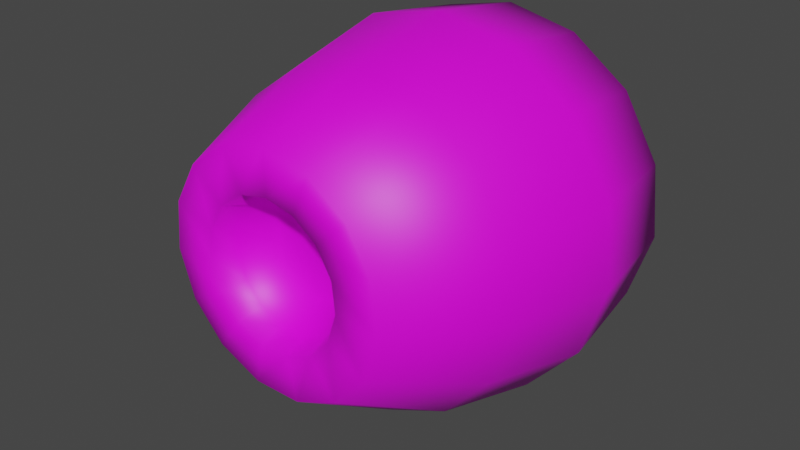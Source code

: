 # Source: anemone1.blend  (saved by Blender 2.80.75; exported with 4.5.12 LTS)
import bpy
from mathutils import Matrix  # noqa: F401  (used for matrix-valued properties, if any)

bpy.ops.wm.read_factory_settings(use_empty=True)
scene = bpy.context.scene
scene.name = 'Scene'

# ---- collections
col_collection = bpy.data.collections.new('Collection'); scene.collection.children.link(col_collection)

# ---- images (referenced by path relative to the original .blend; pixels are not part of the script)
import os
ASSET_DIR = os.environ.get("B2B_ASSET_DIR", "")  # directory of the original .blend (textures are referenced by path, not embedded)
HERE = os.path.dirname(os.path.abspath(__file__))  # packed textures are extracted next to this script under _unpacked/

def load_image(name, relpath, width, height, colorspace="sRGB"):
    """Load a texture the original file referenced (path relative to the .blend, or extracted next to this script)."""
    p = next((c for c in (os.path.join(HERE, relpath), os.path.join(ASSET_DIR, relpath)) if relpath and os.path.exists(c)), "")
    if p:
        img = bpy.data.images.load(p, check_existing=True)
        img.name = name
    else:  # same state as the original file: an image datablock whose file is absent (Cycles renders it pink)
        img = bpy.data.images.new(name, width, height)
        img.source = "FILE"
        img.filepath = "//" + (relpath or name)
    img.colorspace_settings.name = colorspace
    return img
img_frilled_jpg = load_image('frilled.jpg', 'frilled.jpg', 1024, 1024, 'sRGB')

# ---- materials (node trees are filled in below, after node groups)
mat_material_001 = bpy.data.materials.new('Material.001')
mat_material_001.use_transparent_shadow = False

# ---- material node trees
mat_material_001.use_nodes = True; mat_material_001.node_tree.nodes.clear()
_N = mat_material_001.node_tree.nodes; _L = mat_material_001.node_tree.links
n0 = _N.new('ShaderNodeOutputMaterial'); n0.name = 'Material Output'; n0.location = (300, 300)
n1 = _N.new('ShaderNodeBsdfPrincipled'); n1.name = 'Principled BSDF'; n1.location = (10, 300)
n1.distribution = 'GGX'
n1.subsurface_method = 'BURLEY'
n1.inputs[3].default_value = 1.45
n1.inputs[27].default_value = (0.0, 0.0, 0.0, 1.0)
n1.inputs[28].default_value = 1.0
n2 = _N.new('ShaderNodeTexImage'); n2.name = 'Image Texture'; n2.location = (-379, 211)
n2.image = img_frilled_jpg
_L.new(n1.outputs[0], n0.inputs[0])
_L.new(n2.outputs[0], n1.inputs[0])
n0.is_active_output = True

# ---- world
world_world = bpy.data.worlds.new('World'); scene.world = world_world
world_world.use_nodes = True; world_world.node_tree.nodes.clear()
_N = world_world.node_tree.nodes; _L = world_world.node_tree.links
n0 = _N.new('ShaderNodeOutputWorld'); n0.name = 'World Output'; n0.location = (300, 300)
n1 = _N.new('ShaderNodeBackground'); n1.name = 'Background'; n1.location = (10, 300)
n1.inputs[0].default_value = (0.05088, 0.05088, 0.05088, 1.0)
_L.new(n1.outputs[0], n0.inputs[0])
n0.is_active_output = True
world_world.color = (0.05088, 0.05088, 0.05088)
world_world.use_sun_shadow = False
world_world.sun_shadow_jitter_overblur = 0.0

# ---- meshes
me_cylinder = bpy.data.meshes.new('Cylinder')
me_cylinder.from_pydata([(5.622e-10, 1.067, -1.0), (-1.327e-07, 0.3522, 0.7035), (0.434, 0.9748, -1.0), (0.09693, 0.3316, 0.7035), (0.793, 0.714, -1.0), (0.1771, 0.2734, 0.7035), (1.015, 0.3297, -1.0), (0.2266, 0.1876, 0.7035), (1.061, -0.1115, -1.0), (0.237, 0.08902, 0.7035), (0.9241, -0.5335, -1.0), (0.2064, -0.005223, 0.7035), (0.6272, -0.8632, -1.0), (0.1401, -0.07886, 0.7035), (0.2218, -1.044, -1.0), (0.04955, -0.1192, 0.7035), (-0.2218, -1.044, -1.0), (-0.04955, -0.1192, 0.7035), (-0.6272, -0.8632, -1.0), (-0.1401, -0.07886, 0.7035), (-0.9241, -0.5335, -1.0), (-0.2064, -0.005223, 0.7035), (-1.061, -0.1115, -1.0), (-0.237, 0.08902, 0.7035), (-1.015, 0.3297, -1.0), (-0.2266, 0.1876, 0.7035), (-0.793, 0.714, -1.0), (-0.1771, 0.2734, 0.7035), (-0.434, 0.9748, -1.0), (-0.09693, 0.3316, 0.7035), (1.37e-09, 1.163, -0.3333), (8.922e-11, 1.034, 0.3333), (0.4111, 0.9462, 0.3333), (0.4732, 1.063, -0.3333), (0.7511, 0.6992, 0.3333), (0.8645, 0.7784, -0.3333), (0.9612, 0.3352, 0.3333), (1.106, 0.3595, -0.3333), (1.005, -0.0827, 0.3333), (1.157, -0.1216, -0.3333), (0.8752, -0.4824, 0.3333), (1.007, -0.5817, -0.3333), (0.594, -0.7947, 0.3333), (0.6838, -0.9412, -0.3333), (0.2101, -0.9656, 0.3333), (0.2419, -1.138, -0.3333), (-0.2101, -0.9656, 0.3333), (-0.2419, -1.138, -0.3333), (-0.594, -0.7947, 0.3333), (-0.6838, -0.9412, -0.3333), (-0.8752, -0.4824, 0.3333), (-1.007, -0.5817, -0.3333), (-1.005, -0.0827, 0.3333), (-1.157, -0.1216, -0.3333), (-0.9612, 0.3352, 0.3333), (-1.106, 0.3595, -0.3333), (-0.7511, 0.6992, 0.3333), (-0.8645, 0.7784, -0.3333), (-0.4111, 0.9462, 0.3333), (-0.4732, 1.063, -0.3333), (0.2833, 0.7501, 1.0), (-2.546e-09, 0.8103, 1.0), (0.5175, 0.5799, 1.0), (0.6623, 0.3291, 1.0), (0.6926, 0.04114, 1.0), (0.6031, -0.2343, 1.0), (0.4093, -0.4495, 1.0), (0.1448, -0.5673, 1.0), (-0.1448, -0.5673, 1.0), (-0.4093, -0.4495, 1.0), (-0.6031, -0.2343, 1.0), (-0.6926, 0.04114, 1.0), (-0.6623, 0.3291, 1.0), (-0.5175, 0.5799, 1.0), (-0.2833, 0.7501, 1.0), (0.1774, 0.5123, 0.9995), (-4.516e-08, 0.55, 0.9995), (0.3241, 0.4057, 0.9995), (0.4147, 0.2487, 0.9995), (0.4337, 0.06835, 0.9995), (0.3776, -0.1041, 0.9995), (0.2563, -0.2388, 0.9995), (0.09066, -0.3126, 0.9995), (-0.09066, -0.3126, 0.9995), (-0.2563, -0.2388, 0.9995), (-0.3776, -0.1041, 0.9995), (-0.4337, 0.06835, 0.9995), (-0.4147, 0.2487, 0.9995), (-0.3241, 0.4057, 0.9995), (-0.1774, 0.5123, 0.9995), (0.1573, 0.4672, 0.8629), (-8.524e-08, 0.5007, 0.8629), (0.2874, 0.3727, 0.8629), (0.3678, 0.2334, 0.8629), (0.3846, 0.07351, 0.8629), (0.3349, -0.07943, 0.8629), (0.2273, -0.1989, 0.8629), (0.08041, -0.2643, 0.8629), (-0.08041, -0.2643, 0.8629), (-0.2273, -0.1989, 0.8629), (-0.3349, -0.07943, 0.8629), (-0.3846, 0.07351, 0.8629), (-0.3678, 0.2334, 0.8629), (-0.2874, 0.3727, 0.8629), (-0.1573, 0.4672, 0.8629)], [], [(31, 61, 60, 32), (32, 60, 62, 34), (34, 62, 63, 36), (36, 63, 64, 38), (38, 64, 65, 40), (40, 65, 66, 42), (42, 66, 67, 44), (44, 67, 68, 46), (46, 68, 69, 48), (48, 69, 70, 50), (50, 70, 71, 52), (52, 71, 72, 54), (54, 72, 73, 56), (3, 1, 29, 27, 25, 23, 21, 19, 17, 15, 13, 11, 9, 7, 5), (56, 73, 74, 58), (58, 74, 61, 31), (0, 2, 4, 6, 8, 10, 12, 14, 16, 18, 20, 22, 24, 26, 28), (28, 59, 30, 0), (59, 58, 31, 30), (26, 57, 59, 28), (57, 56, 58, 59), (24, 55, 57, 26), (55, 54, 56, 57), (22, 53, 55, 24), (53, 52, 54, 55), (20, 51, 53, 22), (51, 50, 52, 53), (18, 49, 51, 20), (49, 48, 50, 51), (16, 47, 49, 18), (47, 46, 48, 49), (14, 45, 47, 16), (45, 44, 46, 47), (12, 43, 45, 14), (43, 42, 44, 45), (10, 41, 43, 12), (41, 40, 42, 43), (8, 39, 41, 10), (39, 38, 40, 41), (6, 37, 39, 8), (37, 36, 38, 39), (4, 35, 37, 6), (35, 34, 36, 37), (2, 33, 35, 4), (33, 32, 34, 35), (0, 30, 33, 2), (30, 31, 32, 33), (76, 75, 60, 61), (75, 77, 62, 60), (77, 78, 63, 62), (78, 79, 64, 63), (79, 80, 65, 64), (80, 81, 66, 65), (81, 82, 67, 66), (82, 83, 68, 67), (83, 84, 69, 68), (84, 85, 70, 69), (85, 86, 71, 70), (86, 87, 72, 71), (87, 88, 73, 72), (88, 89, 74, 73), (89, 76, 61, 74), (91, 90, 75, 76), (90, 92, 77, 75), (92, 93, 78, 77), (93, 94, 79, 78), (94, 95, 80, 79), (95, 96, 81, 80), (96, 97, 82, 81), (97, 98, 83, 82), (98, 99, 84, 83), (99, 100, 85, 84), (100, 101, 86, 85), (101, 102, 87, 86), (102, 103, 88, 87), (103, 104, 89, 88), (104, 91, 76, 89), (1, 3, 90, 91), (3, 5, 92, 90), (5, 7, 93, 92), (7, 9, 94, 93), (9, 11, 95, 94), (11, 13, 96, 95), (13, 15, 97, 96), (15, 17, 98, 97), (17, 19, 99, 98), (19, 21, 100, 99), (21, 23, 101, 100), (23, 25, 102, 101), (25, 27, 103, 102), (27, 29, 104, 103), (29, 1, 91, 104)])
me_cylinder.polygons.foreach_set('use_smooth', [True] * 92)
_uv = me_cylinder.uv_layers.new(name='UVMap')
_uv.uv.foreach_set('vector', [1.0, 0.8333, 1.0, 1.0, 0.9333, 1.0, 0.9333, 0.8333, 0.9333, 0.8333, 0.9333, 1.0, 0.8667, 1.0, 0.8667, 0.8333, 0.8667, 0.8333, 0.8667, 1.0, 0.8, 1.0, 0.8, 0.8333, 0.8, 0.8333, 0.8, 1.0, 0.7333, 1.0, 0.7333, 0.8333, 0.7333, 0.8333, 0.7333, 1.0, 0.6667, 1.0, 0.6667, 0.8333, 0.6667, 0.8333, 0.6667, 1.0, 0.6, 1.0, 0.6, 0.8333, 0.6, 0.8333, 0.6, 1.0, 0.5333, 1.0, 0.5333, 0.8333, 0.5333, 0.8333, 0.5333, 1.0, 0.4667, 1.0, 0.4667, 0.8333, 0.4667, 0.8333, 0.4667, 1.0, 0.4, 1.0, 0.4, 0.8333, 0.4, 0.8333, 0.4, 1.0, 0.3333, 1.0, 0.3333, 0.8333, 0.3333, 0.8333, 0.3333, 1.0, 0.2667, 1.0, 0.2667, 0.8333, 0.2667, 0.8333, 0.2667, 1.0, 0.2, 1.0, 0.2, 0.8333, 0.2, 0.8333, 0.2, 1.0, 0.1333, 1.0, 0.1333, 0.8333, 0.276, 0.3085, 0.25, 0.314, 0.224, 0.3085, 0.2024, 0.2928, 0.1891, 0.2698, 0.1863, 0.2433, 0.1946, 0.218, 0.2124, 0.1982, 0.2367, 0.1874, 0.2633, 0.1874, 0.2876, 0.1982, 0.3054, 0.218, 0.3137, 0.2433, 0.3109, 0.2698, 0.2976, 0.2928, 0.1333, 0.8333, 0.1333, 1.0, 0.06667, 1.0, 0.06667, 0.8333, 0.06667, 0.8333, 0.06667, 1.0, 4.47e-08, 1.0, 4.47e-08, 0.8333, 0.75, 0.49, 0.8476, 0.4693, 0.9284, 0.4106, 0.9783, 0.3242, 0.9887, 0.2249, 0.9578, 0.13, 0.8911, 0.05584, 0.7999, 0.01524, 0.7001, 0.01524, 0.6089, 0.05584, 0.5422, 0.13, 0.5113, 0.2249, 0.5217, 0.3242, 0.5716, 0.4106, 0.6524, 0.4693, 0.06667, 0.5, 0.06667, 0.6667, 4.47e-08, 0.6667, 4.47e-08, 0.5, 0.06667, 0.6667, 0.06667, 0.8333, 4.47e-08, 0.8333, 4.47e-08, 0.6667, 0.1333, 0.5, 0.1333, 0.6667, 0.06667, 0.6667, 0.06667, 0.5, 0.1333, 0.6667, 0.1333, 0.8333, 0.06667, 0.8333, 0.06667, 0.6667, 0.2, 0.5, 0.2, 0.6667, 0.1333, 0.6667, 0.1333, 0.5, 0.2, 0.6667, 0.2, 0.8333, 0.1333, 0.8333, 0.1333, 0.6667, 0.2667, 0.5, 0.2667, 0.6667, 0.2, 0.6667, 0.2, 0.5, 0.2667, 0.6667, 0.2667, 0.8333, 0.2, 0.8333, 0.2, 0.6667, 0.3333, 0.5, 0.3333, 0.6667, 0.2667, 0.6667, 0.2667, 0.5, 0.3333, 0.6667, 0.3333, 0.8333, 0.2667, 0.8333, 0.2667, 0.6667, 0.4, 0.5, 0.4, 0.6667, 0.3333, 0.6667, 0.3333, 0.5, 0.4, 0.6667, 0.4, 0.8333, 0.3333, 0.8333, 0.3333, 0.6667, 0.4667, 0.5, 0.4667, 0.6667, 0.4, 0.6667, 0.4, 0.5, 0.4667, 0.6667, 0.4667, 0.8333, 0.4, 0.8333, 0.4, 0.6667, 0.5333, 0.5, 0.5333, 0.6667, 0.4667, 0.6667, 0.4667, 0.5, 0.5333, 0.6667, 0.5333, 0.8333, 0.4667, 0.8333, 0.4667, 0.6667, 0.6, 0.5, 0.6, 0.6667, 0.5333, 0.6667, 0.5333, 0.5, 0.6, 0.6667, 0.6, 0.8333, 0.5333, 0.8333, 0.5333, 0.6667, 0.6667, 0.5, 0.6667, 0.6667, 0.6, 0.6667, 0.6, 0.5, 0.6667, 0.6667, 0.6667, 0.8333, 0.6, 0.8333, 0.6, 0.6667, 0.7333, 0.5, 0.7333, 0.6667, 0.6667, 0.6667, 0.6667, 0.5, 0.7333, 0.6667, 0.7333, 0.8333, 0.6667, 0.8333, 0.6667, 0.6667, 0.8, 0.5, 0.8, 0.6667, 0.7333, 0.6667, 0.7333, 0.5, 0.8, 0.6667, 0.8, 0.8333, 0.7333, 0.8333, 0.7333, 0.6667, 0.8667, 0.5, 0.8667, 0.6667, 0.8, 0.6667, 0.8, 0.5, 0.8667, 0.6667, 0.8667, 0.8333, 0.8, 0.8333, 0.8, 0.6667, 0.9333, 0.5, 0.9333, 0.6667, 0.8667, 0.6667, 0.8667, 0.5, 0.9333, 0.6667, 0.9333, 0.8333, 0.8667, 0.8333, 0.8667, 0.6667, 1.0, 0.5, 1.0, 0.6667, 0.9333, 0.6667, 0.9333, 0.5, 1.0, 0.6667, 1.0, 0.8333, 0.9333, 0.8333, 0.9333, 0.6667, 0.25, 0.4014, 0.3116, 0.3884, 0.3476, 0.4693, 0.25, 0.49, 0.3116, 0.3884, 0.3625, 0.3513, 0.4284, 0.4106, 0.3476, 0.4693, 0.3625, 0.3513, 0.394, 0.2968, 0.4783, 0.3242, 0.4284, 0.4106, 0.394, 0.2968, 0.4006, 0.2342, 0.4887, 0.2249, 0.4783, 0.3242, 0.4006, 0.2342, 0.3812, 0.1743, 0.4578, 0.13, 0.4887, 0.2249, 0.3812, 0.1743, 0.339, 0.1275, 0.3911, 0.05584, 0.4578, 0.13, 0.339, 0.1275, 0.2815, 0.1019, 0.2999, 0.01524, 0.3911, 0.05584, 0.2815, 0.1019, 0.2185, 0.1019, 0.2001, 0.01524, 0.2999, 0.01524, 0.2185, 0.1019, 0.161, 0.1275, 0.1089, 0.05584, 0.2001, 0.01524, 0.161, 0.1275, 0.1188, 0.1743, 0.04215, 0.13, 0.1089, 0.05584, 0.1188, 0.1743, 0.09938, 0.2342, 0.01131, 0.2249, 0.04215, 0.13, 0.09938, 0.2342, 0.106, 0.2968, 0.02175, 0.3242, 0.01131, 0.2249, 0.106, 0.2968, 0.1375, 0.3513, 0.07165, 0.4106, 0.02175, 0.3242, 0.1375, 0.3513, 0.1884, 0.3884, 0.1524, 0.4693, 0.07165, 0.4106, 0.1884, 0.3884, 0.25, 0.4014, 0.25, 0.49, 0.1524, 0.4693, 0.25, 0.3539, 0.2922, 0.3449, 0.3116, 0.3884, 0.25, 0.4014, 0.2922, 0.3449, 0.3272, 0.3195, 0.3625, 0.3513, 0.3116, 0.3884, 0.3272, 0.3195, 0.3488, 0.2821, 0.394, 0.2968, 0.3625, 0.3513, 0.3488, 0.2821, 0.3533, 0.2391, 0.4006, 0.2342, 0.394, 0.2968, 0.3533, 0.2391, 0.3399, 0.1981, 0.3812, 0.1743, 0.4006, 0.2342, 0.3399, 0.1981, 0.311, 0.166, 0.339, 0.1275, 0.3812, 0.1743, 0.311, 0.166, 0.2716, 0.1484, 0.2815, 0.1019, 0.339, 0.1275, 0.2716, 0.1484, 0.2284, 0.1484, 0.2185, 0.1019, 0.2815, 0.1019, 0.2284, 0.1484, 0.189, 0.166, 0.161, 0.1275, 0.2185, 0.1019, 0.189, 0.166, 0.1601, 0.1981, 0.1188, 0.1743, 0.161, 0.1275, 0.1601, 0.1981, 0.1467, 0.2391, 0.09938, 0.2342, 0.1188, 0.1743, 0.1467, 0.2391, 0.1512, 0.2821, 0.106, 0.2968, 0.09938, 0.2342, 0.1512, 0.2821, 0.1728, 0.3195, 0.1375, 0.3513, 0.106, 0.2968, 0.1728, 0.3195, 0.2078, 0.3449, 0.1884, 0.3884, 0.1375, 0.3513, 0.2078, 0.3449, 0.25, 0.3539, 0.25, 0.4014, 0.1884, 0.3884, 0.25, 0.314, 0.276, 0.3085, 0.2922, 0.3449, 0.25, 0.3539, 0.276, 0.3085, 0.2976, 0.2928, 0.3272, 0.3195, 0.2922, 0.3449, 0.2976, 0.2928, 0.3109, 0.2698, 0.3488, 0.2821, 0.3272, 0.3195, 0.3109, 0.2698, 0.3137, 0.2433, 0.3533, 0.2391, 0.3488, 0.2821, 0.3137, 0.2433, 0.3054, 0.218, 0.3399, 0.1981, 0.3533, 0.2391, 0.3054, 0.218, 0.2876, 0.1982, 0.311, 0.166, 0.3399, 0.1981, 0.2876, 0.1982, 0.2633, 0.1874, 0.2716, 0.1484, 0.311, 0.166, 0.2633, 0.1874, 0.2367, 0.1874, 0.2284, 0.1484, 0.2716, 0.1484, 0.2367, 0.1874, 0.2124, 0.1982, 0.189, 0.166, 0.2284, 0.1484, 0.2124, 0.1982, 0.1946, 0.218, 0.1601, 0.1981, 0.189, 0.166, 0.1946, 0.218, 0.1863, 0.2433, 0.1467, 0.2391, 0.1601, 0.1981, 0.1863, 0.2433, 0.1891, 0.2698, 0.1512, 0.2821, 0.1467, 0.2391, 0.1891, 0.2698, 0.2024, 0.2928, 0.1728, 0.3195, 0.1512, 0.2821, 0.2024, 0.2928, 0.224, 0.3085, 0.2078, 0.3449, 0.1728, 0.3195, 0.224, 0.3085, 0.25, 0.314, 0.25, 0.3539, 0.2078, 0.3449])
me_cylinder.materials.append(mat_material_001)
me_cylinder.use_remesh_preserve_volume = False
me_cylinder.use_remesh_preserve_attributes = False
me_cylinder.use_mirror_vertex_groups = False
me_cylinder.update()

# ---- objects
ob_cylinder = bpy.data.objects.new('Cylinder', me_cylinder)

# ---- transforms, parenting, visibility, modifiers, constraints
ob_cylinder.location = (0.0, 0.0, 0.2311)
ob_cylinder.rotation_euler = (1.571, -0.0, 0.0)
ob_cylinder.scale = (0.2235, 0.2235, 0.2235)
ob_cylinder.lineart.crease_threshold = 0.0

# ---- collection membership
col_collection.objects.link(ob_cylinder)

# ---- scene / render settings (as saved in the file)
scene.frame_start = 1; scene.frame_end = 250; scene.frame_set(1)
scene.render.engine = 'BLENDER_EEVEE_NEXT'
scene.cycles.use_denoising = False
scene.cycles.samples = 128
scene.cycles.sampling_pattern = 'TABULATED_SOBOL'
scene.cycles.use_adaptive_sampling = False
scene.cycles.use_light_tree = False
scene.view_settings.view_transform = 'Filmic'
bpy.context.view_layer.update()

# ---- added for rendering (the .blend has no active camera and no usable light): camera, sun
cam_auto = bpy.data.cameras.new('AutoCamera')
cam_auto.lens = 50.0
cam_auto.sensor_width = 36.0
cam_auto.clip_end = 1000.0
ob_auto_camera = bpy.data.objects.new('AutoCamera', cam_auto)
scene.collection.objects.link(ob_auto_camera)
ob_auto_camera.location = (0.791369, -0.949643, 0.867046)
ob_auto_camera.rotation_euler = (1.09748, -7.21219e-08, 0.694738)
scene.camera = ob_auto_camera
light_auto_sun = bpy.data.lights.new('AutoSun', 'SUN')
light_auto_sun.energy = 3.0
light_auto_sun.angle = 0.0523599
ob_auto_sun = bpy.data.objects.new('AutoSun', light_auto_sun)
scene.collection.objects.link(ob_auto_sun)
ob_auto_sun.rotation_euler = (0.872665, 0.174533, 0.523599)
bpy.context.view_layer.update()
